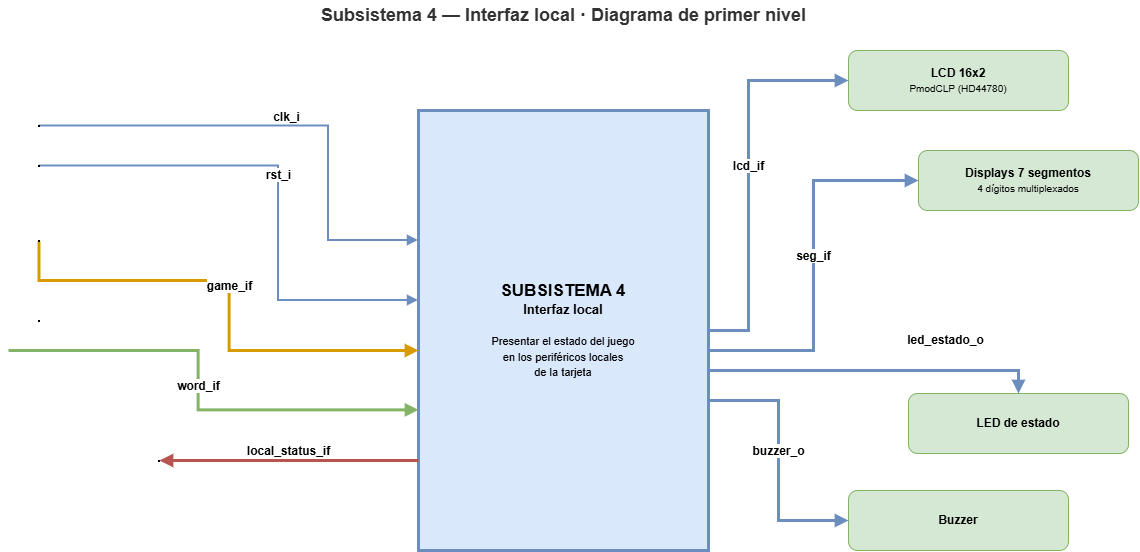

The diagram above was exported from draw.io. Its source (the exported page's mxGraphModel, read from the mxfile embedded in the PNG):
<mxGraphModel dx="1571" dy="832" grid="1" gridSize="10" guides="1" tooltips="1" connect="1" arrows="1" fold="1" page="1" pageScale="1" pageWidth="1169" pageHeight="826" background="light-dark(#FFFFFF,#121212)" math="0" shadow="0">
  <root>
    <mxCell id="0" />
    <mxCell id="1" parent="0" />
    <mxCell id="t1" parent="1" style="text;html=1;align=center;verticalAlign=middle;fontSize=18;fontStyle=1;fontColor=#333333;" value="Subsistema 4 — Interfaz local · Diagrama de primer nivel" vertex="1">
      <mxGeometry height="30" width="1090" x="40" y="20" as="geometry" />
    </mxCell>
    <mxCell id="b4" parent="1" style="rounded=0;whiteSpace=wrap;html=1;fillColor=#dae8fc;strokeColor=#6c8ebf;strokeWidth=3;fontSize=13;" value="&lt;b&gt;&lt;font style=&quot;font-size:17px;&quot;&gt;SUBSISTEMA 4&lt;/font&gt;&lt;/b&gt;&lt;br&gt;&lt;b&gt;Interfaz local&lt;/b&gt;&lt;br&gt;&lt;br&gt;&lt;font style=&quot;font-size:11px;&quot;&gt;Presentar el estado del juego&lt;br&gt;en los periféricos locales&lt;br&gt;de la tarjeta&lt;/font&gt;" vertex="1">
      <mxGeometry height="440" width="290" x="440" y="130" as="geometry" />
    </mxCell>
    <mxCell id="o1" parent="1" style="rounded=1;whiteSpace=wrap;html=1;fillColor=#d5e8d4;strokeColor=#82b366;fontSize=12;" value="&lt;b&gt;LCD 16x2&lt;/b&gt;&lt;br&gt;&lt;font style=&quot;font-size:10px;&quot;&gt;PmodCLP (HD44780)&lt;/font&gt;" vertex="1">
      <mxGeometry height="60" width="220" x="870" y="70" as="geometry" />
    </mxCell>
    <mxCell id="o2" parent="1" style="rounded=1;whiteSpace=wrap;html=1;fillColor=#d5e8d4;strokeColor=#82b366;fontSize=12;" value="&lt;b&gt;Displays 7 segmentos&lt;/b&gt;&lt;br&gt;&lt;font style=&quot;font-size:10px;&quot;&gt;4 dígitos multiplexados&lt;/font&gt;" vertex="1">
      <mxGeometry height="60" width="220" x="940" y="170" as="geometry" />
    </mxCell>
    <mxCell id="o3" parent="1" style="rounded=1;whiteSpace=wrap;html=1;fillColor=#d5e8d4;strokeColor=#82b366;fontSize=12;" value="&lt;b&gt;LED de estado&lt;/b&gt;" vertex="1">
      <mxGeometry height="60" width="220" x="930" y="413" as="geometry" />
    </mxCell>
    <mxCell id="o4" parent="1" style="rounded=1;whiteSpace=wrap;html=1;fillColor=#d5e8d4;strokeColor=#82b366;fontSize=12;" value="&lt;b&gt;Buzzer&lt;/b&gt;" vertex="1">
      <mxGeometry height="60" width="220" x="870" y="510" as="geometry" />
    </mxCell>
    <mxCell id="i1" edge="1" parent="1" source="p_clk" style="edgeStyle=orthogonalEdgeStyle;rounded=0;html=1;strokeWidth=2;strokeColor=#6c8ebf;endArrow=block;startArrow=none;fontSize=12;verticalAlign=bottom;" target="b4" value="&lt;b&gt;clk_i&lt;/b&gt;">
      <mxGeometry relative="1" as="geometry">
        <Array as="points">
          <mxPoint x="350" y="145.56" />
          <mxPoint x="350" y="260" />
        </Array>
      </mxGeometry>
    </mxCell>
    <mxCell id="p_clk" parent="1" style="point;" value="" vertex="1">
      <mxGeometry height="1" width="1" x="60" y="145" as="geometry" />
    </mxCell>
    <mxCell id="i2" edge="1" parent="1" source="p_rst" style="edgeStyle=orthogonalEdgeStyle;rounded=0;html=1;strokeWidth=2;strokeColor=#6c8ebf;endArrow=block;startArrow=none;fontSize=12;verticalAlign=bottom;" target="b4" value="&lt;b&gt;rst_i&lt;/b&gt;">
      <mxGeometry relative="1" as="geometry">
        <Array as="points">
          <mxPoint x="300" y="185.56" />
          <mxPoint x="300" y="320" />
        </Array>
      </mxGeometry>
    </mxCell>
    <mxCell id="p_rst" parent="1" style="point;" value="" vertex="1">
      <mxGeometry height="1" width="1" x="60" y="185" as="geometry" />
    </mxCell>
    <mxCell id="i3" edge="1" parent="1" source="p_game" style="edgeStyle=orthogonalEdgeStyle;rounded=0;html=1;strokeWidth=3;strokeColor=#d79b00;endArrow=block;startArrow=none;fontSize=12;verticalAlign=bottom;" target="b4" value="&lt;b&gt;game_if&lt;/b&gt;">
      <mxGeometry relative="1" as="geometry">
        <Array as="points">
          <mxPoint x="60.56" y="300" />
          <mxPoint x="250.56" y="300" />
          <mxPoint x="250.56" y="370" />
        </Array>
      </mxGeometry>
    </mxCell>
    <mxCell id="p_game" parent="1" style="point;" value="" vertex="1">
      <mxGeometry height="1" width="1" x="60" y="260" as="geometry" />
    </mxCell>
    <mxCell id="i4" edge="1" parent="1" style="edgeStyle=orthogonalEdgeStyle;rounded=0;html=1;strokeWidth=3;strokeColor=#82b366;endArrow=block;startArrow=none;fontSize=12;verticalAlign=bottom;" target="b4" value="&lt;b&gt;word_if&lt;/b&gt;">
      <mxGeometry relative="1" as="geometry">
        <Array as="points">
          <mxPoint x="219.56" y="370" />
          <mxPoint x="219.56" y="429.44" />
        </Array>
        <mxPoint x="30.000000000000227" y="369.9955555555554" as="sourcePoint" />
        <mxPoint x="409" y="429.44" as="targetPoint" />
      </mxGeometry>
    </mxCell>
    <mxCell id="p_word" parent="1" style="point;" value="" vertex="1">
      <mxGeometry height="1" width="1" x="60" y="340" as="geometry" />
    </mxCell>
    <mxCell id="i5" edge="1" parent="1" source="b4" style="edgeStyle=orthogonalEdgeStyle;rounded=0;html=1;strokeWidth=3;strokeColor=#b85450;endArrow=block;startArrow=none;fontSize=12;verticalAlign=bottom;" target="p_status" value="&lt;b&gt;local_status_if&lt;/b&gt;">
      <mxGeometry relative="1" as="geometry">
        <Array as="points">
          <mxPoint x="380" y="480" />
        </Array>
      </mxGeometry>
    </mxCell>
    <mxCell id="p_status" parent="1" style="point;" value="" vertex="1">
      <mxGeometry height="1" width="1" x="180" y="480" as="geometry" />
    </mxCell>
    <mxCell id="s1" edge="1" parent="1" source="b4" style="edgeStyle=orthogonalEdgeStyle;rounded=0;html=1;strokeWidth=3;strokeColor=#6c8ebf;endArrow=block;fontSize=12;verticalAlign=bottom;" target="o1" value="&lt;b&gt;lcd_if&lt;/b&gt;">
      <mxGeometry relative="1" as="geometry">
        <Array as="points">
          <mxPoint x="770" y="350" />
          <mxPoint x="770" y="100" />
        </Array>
      </mxGeometry>
    </mxCell>
    <mxCell id="s2" edge="1" parent="1" source="b4" style="edgeStyle=orthogonalEdgeStyle;rounded=0;html=1;strokeWidth=3;strokeColor=#6c8ebf;endArrow=block;fontSize=12;verticalAlign=bottom;" target="o2" value="&lt;b&gt;seg_if&lt;/b&gt;">
      <mxGeometry relative="1" as="geometry">
        <Array as="points">
          <mxPoint x="835" y="370" />
          <mxPoint x="835" y="200" />
        </Array>
      </mxGeometry>
    </mxCell>
    <mxCell id="s3" edge="1" parent="1" source="b4" style="edgeStyle=orthogonalEdgeStyle;rounded=0;html=1;strokeWidth=3;strokeColor=#6c8ebf;endArrow=block;fontSize=12;verticalAlign=bottom;" target="o3" value="&lt;b&gt;led_estado_o&lt;/b&gt;">
      <mxGeometry relative="1" x="0.425" y="21" as="geometry">
        <mxPoint as="offset" />
        <Array as="points">
          <mxPoint x="1040" y="390" />
        </Array>
      </mxGeometry>
    </mxCell>
    <mxCell id="s4" edge="1" parent="1" source="b4" style="edgeStyle=orthogonalEdgeStyle;rounded=0;html=1;strokeWidth=3;strokeColor=#6c8ebf;endArrow=block;fontSize=12;verticalAlign=bottom;" target="o4" value="&lt;b&gt;buzzer_o&lt;/b&gt;">
      <mxGeometry relative="1" as="geometry">
        <Array as="points">
          <mxPoint x="800" y="420" />
          <mxPoint x="800" y="540" />
        </Array>
      </mxGeometry>
    </mxCell>
  </root>
</mxGraphModel>